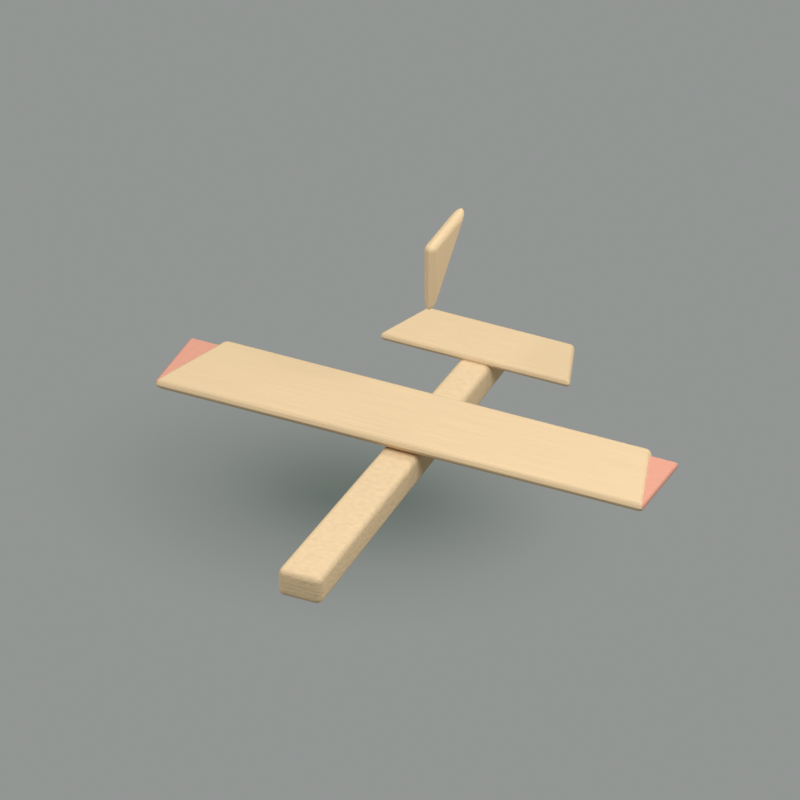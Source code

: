# Source: m10.blend  (saved by Blender 5.2.45; exported with 4.5.12 LTS)
import bpy
from mathutils import Matrix  # noqa: F401  (used for matrix-valued properties, if any)

bpy.ops.wm.read_factory_settings(use_empty=True)
scene = bpy.context.scene
scene.name = 'Scene'

# ---- materials (node trees are filled in below, after node groups)
mat_wood_wood = bpy.data.materials.new('wood:wood')
mat_wood_wood.diffuse_color = (0.7379, 0.5457, 0.3278, 1.0)
mat_coral_wood = bpy.data.materials.new('coral:wood')
mat_coral_wood.diffuse_color = (0.7157, 0.3325, 0.2384, 1.0)
mat_broad_transparent_shadow = bpy.data.materials.new('Broad transparent shadow')
mat_dark_contact_shadow = bpy.data.materials.new('Dark contact shadow')

# ---- material node trees
mat_wood_wood.use_nodes = True; mat_wood_wood.node_tree.nodes.clear()
_N = mat_wood_wood.node_tree.nodes; _L = mat_wood_wood.node_tree.links
n0 = _N.new('ShaderNodeBsdfPrincipled'); n0.name = 'Principled BSDF'; n0.location = (-200, 100)
n0.inputs[2].default_value = 0.94
n0.inputs[10].default_value = 0.005
n0.inputs[13].default_value = 0.14
n1 = _N.new('ShaderNodeOutputMaterial'); n1.name = 'Material Output'; n1.location = (200, 100)
n2 = _N.new('ShaderNodeTexNoise'); n2.name = 'Noise Texture'; n2.location = (0, 0)
n2.width = 160
n2.inputs[2].default_value = 3.0
n3 = _N.new('ShaderNodeTexCoord'); n3.name = 'Texture Coordinate'; n3.location = (0, 0)
n4 = _N.new('ShaderNodeVectorMath'); n4.name = 'Vector Math'; n4.location = (0, 0)
n4.operation = 'MULTIPLY'
n4.inputs[1].default_value = (2.0, 28.0, 3.0)
n5 = _N.new('ShaderNodeValToRGB'); n5.name = 'Color Ramp'; n5.location = (0, 0)
while len(n5.color_ramp.elements) > 1: n5.color_ramp.elements.remove(n5.color_ramp.elements[-1])
n5.color_ramp.elements[0].position = 0.0; n5.color_ramp.elements[0].color = (0.6272, 0.4639, 0.2786, 1.0)
_e = n5.color_ramp.elements.new(1.0); _e.color = (0.7969, 0.5894, 0.354, 1.0)
n6 = _N.new('ShaderNodeBump'); n6.name = 'Bump'; n6.location = (0, 0)
n6.inputs[0].default_value = 0.24
n6.inputs[1].default_value = 0.012
_L.new(n0.outputs[0], n1.inputs[0])
_L.new(n3.outputs[0], n4.inputs[0])
_L.new(n4.outputs[0], n2.inputs[0])
_L.new(n2.outputs[0], n5.inputs[0])
_L.new(n5.outputs[0], n0.inputs[0])
_L.new(n2.outputs[0], n6.inputs[3])
_L.new(n6.outputs[0], n0.inputs[5])
n1.is_active_output = True
mat_coral_wood.use_nodes = True; mat_coral_wood.node_tree.nodes.clear()
_N = mat_coral_wood.node_tree.nodes; _L = mat_coral_wood.node_tree.links
n0 = _N.new('ShaderNodeBsdfPrincipled'); n0.name = 'Principled BSDF'; n0.location = (-200, 100)
n0.inputs[2].default_value = 0.94
n0.inputs[10].default_value = 0.005
n0.inputs[13].default_value = 0.14
n1 = _N.new('ShaderNodeOutputMaterial'); n1.name = 'Material Output'; n1.location = (200, 100)
n2 = _N.new('ShaderNodeTexNoise'); n2.name = 'Noise Texture'; n2.location = (0, 0)
n2.width = 160
n2.inputs[2].default_value = 3.0
n3 = _N.new('ShaderNodeTexCoord'); n3.name = 'Texture Coordinate'; n3.location = (0, 0)
n4 = _N.new('ShaderNodeVectorMath'); n4.name = 'Vector Math'; n4.location = (0, 0)
n4.operation = 'MULTIPLY'
n4.inputs[1].default_value = (2.0, 28.0, 3.0)
n5 = _N.new('ShaderNodeValToRGB'); n5.name = 'Color Ramp'; n5.location = (0, 0)
while len(n5.color_ramp.elements) > 1: n5.color_ramp.elements.remove(n5.color_ramp.elements[-1])
n5.color_ramp.elements[0].position = 0.0; n5.color_ramp.elements[0].color = (0.6083, 0.2826, 0.2026, 1.0)
_e = n5.color_ramp.elements.new(1.0); _e.color = (0.7729, 0.359, 0.2575, 1.0)
n6 = _N.new('ShaderNodeBump'); n6.name = 'Bump'; n6.location = (0, 0)
n6.inputs[0].default_value = 0.24
n6.inputs[1].default_value = 0.012
_L.new(n0.outputs[0], n1.inputs[0])
_L.new(n3.outputs[0], n4.inputs[0])
_L.new(n4.outputs[0], n2.inputs[0])
_L.new(n2.outputs[0], n5.inputs[0])
_L.new(n5.outputs[0], n0.inputs[0])
_L.new(n2.outputs[0], n6.inputs[3])
_L.new(n6.outputs[0], n0.inputs[5])
n1.is_active_output = True
mat_broad_transparent_shadow.use_nodes = True; mat_broad_transparent_shadow.node_tree.nodes.clear()
_N = mat_broad_transparent_shadow.node_tree.nodes; _L = mat_broad_transparent_shadow.node_tree.links
n0 = _N.new('ShaderNodeTexCoord'); n0.name = 'Texture Coordinate'; n0.location = (0, 0)
n1 = _N.new('ShaderNodeVectorMath'); n1.name = 'Vector Math'; n1.location = (0, 0)
n1.operation = 'SUBTRACT'
n1.inputs[1].default_value = (0.5, 0.5, 0.0)
n2 = _N.new('ShaderNodeVectorMath'); n2.name = 'Vector Math.001'; n2.location = (0, 0)
n2.operation = 'SCALE'
n2.inputs[3].default_value = 2.0
n3 = _N.new('ShaderNodeVectorMath'); n3.name = 'Vector Math.002'; n3.location = (0, 0)
n3.operation = 'LENGTH'
n4 = _N.new('ShaderNodeMath'); n4.name = 'Math'; n4.location = (0, 0)
n4.operation = 'SUBTRACT'
n4.use_clamp = True
n4.inputs[0].default_value = 1.0
n5 = _N.new('ShaderNodeMath'); n5.name = 'Math.001'; n5.location = (0, 0)
n5.operation = 'POWER'
n5.inputs[1].default_value = 1.5
n6 = _N.new('ShaderNodeMath'); n6.name = 'Math.002'; n6.location = (0, 0)
n6.operation = 'MULTIPLY'
n6.inputs[1].default_value = 0.62
n7 = _N.new('ShaderNodeBsdfTransparent'); n7.name = 'Transparent BSDF'; n7.location = (0, 0)
n8 = _N.new('ShaderNodeEmission'); n8.name = 'Emission'; n8.location = (0, 0)
n8.inputs[0].default_value = (0.08, 0.11, 0.09, 1.0)
n9 = _N.new('ShaderNodeMixShader'); n9.name = 'Mix Shader'; n9.location = (0, 0)
n10 = _N.new('ShaderNodeOutputMaterial'); n10.name = 'Material Output'; n10.location = (0, 0)
_L.new(n0.outputs[2], n1.inputs[0])
_L.new(n1.outputs[0], n2.inputs[0])
_L.new(n2.outputs[0], n3.inputs[0])
_L.new(n3.outputs[1], n4.inputs[1])
_L.new(n4.outputs[0], n5.inputs[0])
_L.new(n5.outputs[0], n6.inputs[0])
_L.new(n6.outputs[0], n9.inputs[0])
_L.new(n7.outputs[0], n9.inputs[1])
_L.new(n8.outputs[0], n9.inputs[2])
_L.new(n9.outputs[0], n10.inputs[0])
n10.is_active_output = True
mat_dark_contact_shadow.use_nodes = True; mat_dark_contact_shadow.node_tree.nodes.clear()
_N = mat_dark_contact_shadow.node_tree.nodes; _L = mat_dark_contact_shadow.node_tree.links
n0 = _N.new('ShaderNodeTexCoord'); n0.name = 'Texture Coordinate'; n0.location = (0, 0)
n1 = _N.new('ShaderNodeVectorMath'); n1.name = 'Vector Math'; n1.location = (0, 0)
n1.operation = 'SUBTRACT'
n1.inputs[1].default_value = (0.5, 0.5, 0.0)
n2 = _N.new('ShaderNodeVectorMath'); n2.name = 'Vector Math.001'; n2.location = (0, 0)
n2.operation = 'SCALE'
n2.inputs[3].default_value = 2.0
n3 = _N.new('ShaderNodeVectorMath'); n3.name = 'Vector Math.002'; n3.location = (0, 0)
n3.operation = 'LENGTH'
n4 = _N.new('ShaderNodeMath'); n4.name = 'Math'; n4.location = (0, 0)
n4.operation = 'SUBTRACT'
n4.use_clamp = True
n4.inputs[0].default_value = 1.0
n5 = _N.new('ShaderNodeMath'); n5.name = 'Math.001'; n5.location = (0, 0)
n5.operation = 'POWER'
n5.inputs[1].default_value = 1.5
n6 = _N.new('ShaderNodeMath'); n6.name = 'Math.002'; n6.location = (0, 0)
n6.operation = 'MULTIPLY'
n6.inputs[1].default_value = 0.58
n7 = _N.new('ShaderNodeBsdfTransparent'); n7.name = 'Transparent BSDF'; n7.location = (0, 0)
n8 = _N.new('ShaderNodeEmission'); n8.name = 'Emission'; n8.location = (0, 0)
n8.inputs[0].default_value = (0.08, 0.11, 0.09, 1.0)
n9 = _N.new('ShaderNodeMixShader'); n9.name = 'Mix Shader'; n9.location = (0, 0)
n10 = _N.new('ShaderNodeOutputMaterial'); n10.name = 'Material Output'; n10.location = (0, 0)
_L.new(n0.outputs[2], n1.inputs[0])
_L.new(n1.outputs[0], n2.inputs[0])
_L.new(n2.outputs[0], n3.inputs[0])
_L.new(n3.outputs[1], n4.inputs[1])
_L.new(n4.outputs[0], n5.inputs[0])
_L.new(n5.outputs[0], n6.inputs[0])
_L.new(n6.outputs[0], n9.inputs[0])
_L.new(n7.outputs[0], n9.inputs[1])
_L.new(n8.outputs[0], n9.inputs[2])
_L.new(n9.outputs[0], n10.inputs[0])
n10.is_active_output = True

# ---- world
world_soft_warm_studio = bpy.data.worlds.new('Soft warm studio'); scene.world = world_soft_warm_studio
world_soft_warm_studio.use_nodes = True; world_soft_warm_studio.node_tree.nodes.clear()
_N = world_soft_warm_studio.node_tree.nodes; _L = world_soft_warm_studio.node_tree.links
n0 = _N.new('ShaderNodeBackground'); n0.name = 'Background'; n0.location = (-200, 100)
n0.inputs[0].default_value = (0.83, 0.87, 0.84, 1.0)
n0.inputs[1].default_value = 0.35
n1 = _N.new('ShaderNodeOutputWorld'); n1.name = 'World Output'; n1.location = (200, 100)
_L.new(n0.outputs[0], n1.inputs[0])
n1.is_active_output = True

# ---- cameras
cam_camera = bpy.data.cameras.new('Camera')
cam_camera.type = 'ORTHO'
cam_camera.ortho_scale = 3.05

# ---- lights
light_area = bpy.data.lights.new('Area', 'AREA')
light_area.energy = 330.0
light_area.shape = 'DISK'
light_area.size = 4.0
light_area.size_y = 1.0
light_area_001 = bpy.data.lights.new('Area.001', 'AREA')
light_area_001.energy = 210.0
light_area_001.shape = 'DISK'
light_area_001.size = 3.0
light_area_001.size_y = 1.0
light_area_002 = bpy.data.lights.new('Area.002', 'AREA')
light_area_002.energy = 150.0
light_area_002.shape = 'DISK'
light_area_002.size = 3.0
light_area_002.size_y = 1.0

# ---- meshes
me_tapered_fuselage = bpy.data.meshes.new('Tapered fuselage')
me_tapered_fuselage.from_pydata([(-0.09, -1.0, 0.18), (0.09, -1.0, 0.18), (0.06, 0.75, 0.18), (-0.06, 0.75, 0.18), (-0.09, -1.0, 0.3), (0.09, -1.0, 0.3), (0.06, 0.75, 0.3), (-0.06, 0.75, 0.3)], [], [(3, 2, 1, 0), (4, 5, 6, 7), (0, 1, 5, 4), (1, 2, 6, 5), (2, 3, 7, 6), (3, 0, 4, 7)])
me_tapered_fuselage.materials.append(mat_wood_wood)
me_tapered_fuselage.update()
me_long_glider_wing = bpy.data.meshes.new('Long glider wing')
me_long_glider_wing.from_pydata([(-1.0, -0.12, 0.31), (1.0, -0.12, 0.31), (0.87, 0.24, 0.31), (-0.87, 0.24, 0.31), (-1.0, -0.12, 0.355), (1.0, -0.12, 0.355), (0.87, 0.24, 0.355), (-0.87, 0.24, 0.355)], [], [(3, 2, 1, 0), (4, 5, 6, 7), (0, 1, 5, 4), (1, 2, 6, 5), (2, 3, 7, 6), (3, 0, 4, 7)])
me_long_glider_wing.materials.append(mat_wood_wood)
me_long_glider_wing.update()
me_tailplane = bpy.data.meshes.new('Tailplane')
me_tailplane.from_pydata([(-0.39, 0.55, 0.29), (0.39, 0.55, 0.29), (0.3, 0.79, 0.29), (-0.3, 0.79, 0.29), (-0.39, 0.55, 0.325), (0.39, 0.55, 0.325), (0.3, 0.79, 0.325), (-0.3, 0.79, 0.325)], [], [(3, 2, 1, 0), (4, 5, 6, 7), (0, 1, 5, 4), (1, 2, 6, 5), (2, 3, 7, 6), (3, 0, 4, 7)])
me_tailplane.materials.append(mat_wood_wood)
me_tailplane.update()
me_cube = bpy.data.meshes.new('Cube')
me_cube.from_pydata([(-0.085, -0.16, -0.0125), (-0.085, -0.16, 0.0125), (-0.085, 0.16, -0.0125), (-0.085, 0.16, 0.0125), (0.085, -0.16, -0.0125), (0.085, -0.16, 0.0125), (0.085, 0.16, -0.0125), (0.085, 0.16, 0.0125)], [], [(0, 1, 3, 2), (2, 3, 7, 6), (6, 7, 5, 4), (4, 5, 1, 0), (2, 6, 4, 0), (7, 3, 1, 5)])
_uv = me_cube.uv_layers.new(name='UVMap')
_uv.uv.foreach_set('vector', [0.375, 0.0, 0.625, 0.0, 0.625, 0.25, 0.375, 0.25, 0.375, 0.25, 0.625, 0.25, 0.625, 0.5, 0.375, 0.5, 0.375, 0.5, 0.625, 0.5, 0.625, 0.75, 0.375, 0.75, 0.375, 0.75, 0.625, 0.75, 0.625, 1.0, 0.375, 1.0, 0.125, 0.5, 0.375, 0.5, 0.375, 0.75, 0.125, 0.75, 0.625, 0.5, 0.875, 0.5, 0.875, 0.75, 0.625, 0.75])
me_cube.materials.append(mat_coral_wood)
me_cube.update()
me_cube_001 = bpy.data.meshes.new('Cube.001')
me_cube_001.from_pydata([(-0.085, -0.16, -0.0125), (-0.085, -0.16, 0.0125), (-0.085, 0.16, -0.0125), (-0.085, 0.16, 0.0125), (0.085, -0.16, -0.0125), (0.085, -0.16, 0.0125), (0.085, 0.16, -0.0125), (0.085, 0.16, 0.0125)], [], [(0, 1, 3, 2), (2, 3, 7, 6), (6, 7, 5, 4), (4, 5, 1, 0), (2, 6, 4, 0), (7, 3, 1, 5)])
_uv = me_cube_001.uv_layers.new(name='UVMap')
_uv.uv.foreach_set('vector', [0.375, 0.0, 0.625, 0.0, 0.625, 0.25, 0.375, 0.25, 0.375, 0.25, 0.625, 0.25, 0.625, 0.5, 0.375, 0.5, 0.375, 0.5, 0.625, 0.5, 0.625, 0.75, 0.375, 0.75, 0.375, 0.75, 0.625, 0.75, 0.625, 1.0, 0.375, 1.0, 0.125, 0.5, 0.375, 0.5, 0.375, 0.75, 0.125, 0.75, 0.625, 0.5, 0.875, 0.5, 0.875, 0.75, 0.625, 0.75])
me_cube_001.materials.append(mat_coral_wood)
me_cube_001.update()
me_upright_tail_fin = bpy.data.meshes.new('Upright tail fin')
me_upright_tail_fin.from_pydata([(-0.03, 0.49, 0.0), (0.28, 0.78, 0.0), (-0.03, 0.78, 0.0), (-0.03, 0.49, 0.05), (0.28, 0.78, 0.05), (-0.03, 0.78, 0.05)], [], [(2, 1, 0), (3, 4, 5), (0, 1, 4, 3), (1, 2, 5, 4), (2, 0, 3, 5)])
me_upright_tail_fin.materials.append(mat_wood_wood)
me_upright_tail_fin.update()
me_plane = bpy.data.meshes.new('Plane')
me_plane.from_pydata([(-1.0, -1.0, 0.0), (1.0, -1.0, 0.0), (-1.0, 1.0, 0.0), (1.0, 1.0, 0.0)], [], [(0, 1, 3, 2)])
_uv = me_plane.uv_layers.new(name='UVMap')
_uv.uv.foreach_set('vector', [0.0, 0.0, 1.0, 0.0, 1.0, 1.0, 0.0, 1.0])
me_plane.materials.append(mat_broad_transparent_shadow)
me_plane.update()
me_plane_001 = bpy.data.meshes.new('Plane.001')
me_plane_001.from_pydata([(-1.0, -1.0, 0.0), (1.0, -1.0, 0.0), (-1.0, 1.0, 0.0), (1.0, 1.0, 0.0)], [], [(0, 1, 3, 2)])
_uv = me_plane_001.uv_layers.new(name='UVMap')
_uv.uv.foreach_set('vector', [0.0, 0.0, 1.0, 0.0, 1.0, 1.0, 0.0, 1.0])
me_plane_001.materials.append(mat_dark_contact_shadow)
me_plane_001.update()

# ---- objects
ob_tapered_fuselage = bpy.data.objects.new('Tapered fuselage', me_tapered_fuselage)
ob_long_glider_wing = bpy.data.objects.new('Long glider wing', me_long_glider_wing)
ob_tailplane = bpy.data.objects.new('Tailplane', me_tailplane)
ob_coral_wing_tip = bpy.data.objects.new('Coral wing tip', me_cube)
ob_coral_wing_tip_001 = bpy.data.objects.new('Coral wing tip.001', me_cube_001)
ob_upright_tail_fin = bpy.data.objects.new('Upright tail fin', me_upright_tail_fin)
ob_asset_placement = bpy.data.objects.new('Asset placement', None)
ob_camera = bpy.data.objects.new('Camera', cam_camera)
ob_area = bpy.data.objects.new('Area', light_area)
ob_area_001 = bpy.data.objects.new('Area.001', light_area_001)
ob_area_002 = bpy.data.objects.new('Area.002', light_area_002)
ob_broad_transparent_shadow = bpy.data.objects.new('Broad transparent shadow', me_plane)
ob_dark_contact_shadow = bpy.data.objects.new('Dark contact shadow', me_plane_001)

# ---- transforms, parenting, visibility, modifiers, constraints
ob_tapered_fuselage.parent = ob_asset_placement
ob_tapered_fuselage.location = (0.0, 0.0, 0.0)
_m = ob_tapered_fuselage.modifiers.new('Hand rounded edges', 'BEVEL')
_m.width = 0.025
_m.width_pct = 0.025
_m.segments = 3
_m = ob_tapered_fuselage.modifiers.new('Normals', 'WEIGHTED_NORMAL')
ob_long_glider_wing.parent = ob_asset_placement
ob_long_glider_wing.location = (0.0, 0.0, 0.0)
_m = ob_long_glider_wing.modifiers.new('Hand rounded edges', 'BEVEL')
_m.width = 0.025
_m.width_pct = 0.025
_m.segments = 3
_m = ob_long_glider_wing.modifiers.new('Normals', 'WEIGHTED_NORMAL')
ob_tailplane.parent = ob_asset_placement
ob_tailplane.location = (0.0, 0.0, 0.0)
_m = ob_tailplane.modifiers.new('Hand rounded edges', 'BEVEL')
_m.width = 0.025
_m.width_pct = 0.025
_m.segments = 3
_m = ob_tailplane.modifiers.new('Normals', 'WEIGHTED_NORMAL')
ob_coral_wing_tip.parent = ob_asset_placement
ob_coral_wing_tip.location = (-0.91, 0.045, 0.335)
_m = ob_coral_wing_tip.modifiers.new('Soft crafted edges', 'BEVEL')
_m.width = 0.0115
_m.width_pct = 0.0115
_m.segments = 5
_m = ob_coral_wing_tip.modifiers.new('Face normals', 'WEIGHTED_NORMAL')
ob_coral_wing_tip_001.parent = ob_asset_placement
ob_coral_wing_tip_001.location = (0.91, 0.045, 0.335)
_m = ob_coral_wing_tip_001.modifiers.new('Soft crafted edges', 'BEVEL')
_m.width = 0.0115
_m.width_pct = 0.0115
_m.segments = 5
_m = ob_coral_wing_tip_001.modifiers.new('Face normals', 'WEIGHTED_NORMAL')
ob_upright_tail_fin.parent = ob_asset_placement
ob_upright_tail_fin.location = (0.0, 0.12, 0.32)
ob_upright_tail_fin.rotation_euler = (1.571, 0.0, 1.571)
_m = ob_upright_tail_fin.modifiers.new('Hand rounded edges', 'BEVEL')
_m.width = 0.025
_m.width_pct = 0.025
_m.segments = 3
_m = ob_upright_tail_fin.modifiers.new('Normals', 'WEIGHTED_NORMAL')
ob_asset_placement.location = (-0.0, 0.1082, -0.1504)
ob_asset_placement.scale = (1.03, 1.03, 1.03)
ob_camera.location = (3.0, -6.5, 5.2)
ob_camera.rotation_euler = (0.98, -1.485e-08, 0.4324)
ob_area.location = (-3.0, -4.0, 7.0)
ob_area.rotation_euler = (0.6482, 2.554e-08, -0.6435)
ob_area_001.location = (4.0, -1.0, 5.0)
ob_area_001.rotation_euler = (0.7306, 9.237e-09, 1.326)
ob_area_002.location = (1.0, 4.0, 6.0)
ob_area_002.rotation_euler = (0.6345, -3.04e-08, 2.897)
ob_broad_transparent_shadow.location = (-0.23, -0.16, -0.018)
ob_broad_transparent_shadow.scale = (1.18, 0.9, 1.0)
ob_dark_contact_shadow.location = (-0.02, -0.05, -0.014)
ob_dark_contact_shadow.scale = (0.73, 0.52, 1.0)

# ---- collection membership
scene.collection.objects.link(ob_tapered_fuselage)
scene.collection.objects.link(ob_long_glider_wing)
scene.collection.objects.link(ob_tailplane)
scene.collection.objects.link(ob_coral_wing_tip)
scene.collection.objects.link(ob_coral_wing_tip_001)
scene.collection.objects.link(ob_upright_tail_fin)
scene.collection.objects.link(ob_asset_placement)
scene.collection.objects.link(ob_camera)
scene.collection.objects.link(ob_area)
scene.collection.objects.link(ob_area_001)
scene.collection.objects.link(ob_area_002)
scene.collection.objects.link(ob_broad_transparent_shadow)
scene.collection.objects.link(ob_dark_contact_shadow)

# ---- scene / render settings (as saved in the file)
scene.camera = ob_camera
scene.frame_start = 1; scene.frame_end = 250; scene.frame_set(1)
scene.render.engine = 'CYCLES'
scene.render.resolution_x = 640
scene.render.resolution_y = 640
scene.render.film_transparent = True
scene.render.bake_bias = 0.0
scene.render.bake_samples = 0
scene.render.compositor_device = 'GPU'
scene.cycles.samples = 48
scene.eevee.use_volume_custom_range = False
scene.eevee.fast_gi_thickness_near = 0.1
scene.eevee.fast_gi_thickness_far = 0.0
scene.eevee.ray_tracing_options.screen_trace_thickness = 0.1
scene.view_settings.view_transform = 'Standard'
bpy.context.view_layer.update()
